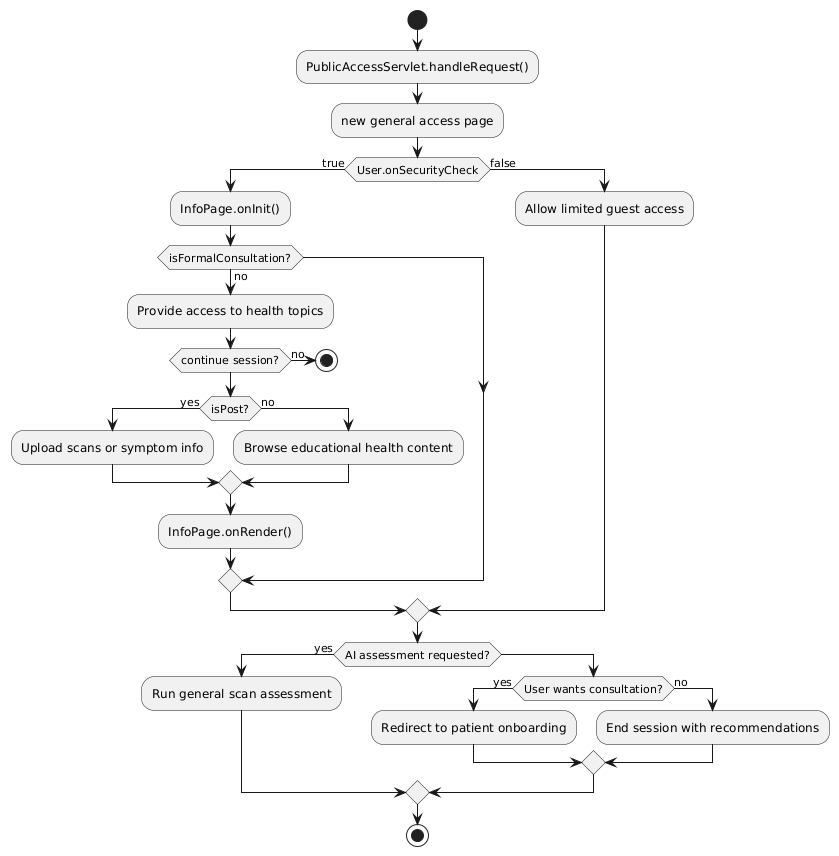

The diagram above was rendered by PlantUML. Its source (embedded in the PNG):
@startuml
start

:PublicAccessServlet.handleRequest();
:new general access page;

if (User.onSecurityCheck) then (true)
  :InfoPage.onInit();

  if (isFormalConsultation?) then (no)
    :Provide access to health topics;
    
    if (continue session?) then (no)
      stop
    endif

    if (isPost?) then (yes)
      :Upload scans or symptom info;
    else (no)
      :Browse educational health content;
    endif

    :InfoPage.onRender();
  endif

else (false)
  :Allow limited guest access;
endif

if (AI assessment requested?) then (yes)
  :Run general scan assessment;
else
  if (User wants consultation?) then (yes)
    :Redirect to patient onboarding;
  else (no)
    :End session with recommendations;
  endif
endif

stop
@enduml